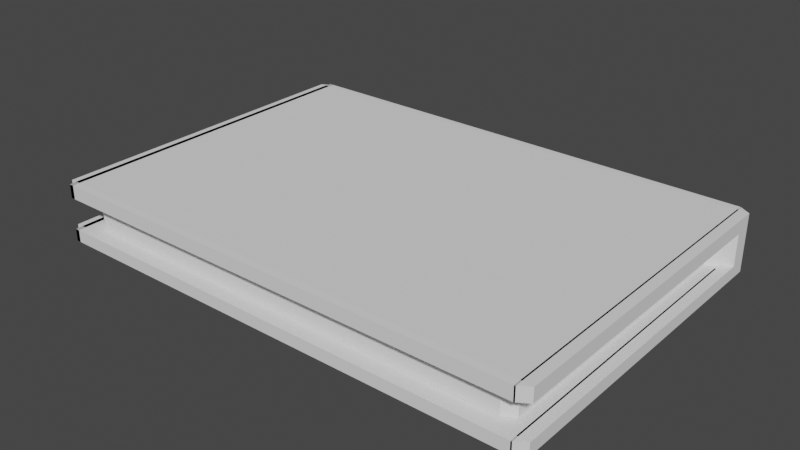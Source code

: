 # Source: Book.blend  (saved by Blender 3.1.7; exported with 4.5.12 LTS)
import bpy
from mathutils import Matrix  # noqa: F401  (used for matrix-valued properties, if any)

bpy.ops.wm.read_factory_settings(use_empty=True)
scene = bpy.context.scene
scene.name = 'Scene'

# ---- collections
col_collection = bpy.data.collections.new('Collection'); scene.collection.children.link(col_collection)

# ---- world
world_world = bpy.data.worlds.new('World'); scene.world = world_world
world_world.use_nodes = True; world_world.node_tree.nodes.clear()
_N = world_world.node_tree.nodes; _L = world_world.node_tree.links
n0 = _N.new('ShaderNodeOutputWorld'); n0.name = 'World Output'; n0.location = (300, 300)
n1 = _N.new('ShaderNodeBackground'); n1.name = 'Background'; n1.location = (10, 300)
n1.inputs[0].default_value = (0.05088, 0.05088, 0.05088, 1.0)
_L.new(n1.outputs[0], n0.inputs[0])
n0.is_active_output = True
world_world.color = (0.05088, 0.05088, 0.05088)
world_world.use_sun_shadow = False
world_world.sun_shadow_jitter_overblur = 0.0

# ---- meshes
me_cube_001 = bpy.data.meshes.new('Cube.001')
me_cube_001.from_pydata([(-0.9555, -0.9555, -1.0), (-0.9555, -1.0, -0.9555), (-1.0, -0.9555, -0.9555), (-0.9555, -1.0, 0.9555), (-0.9555, -0.9555, 1.0), (-1.0, -0.9555, 0.9555), (-0.9555, 0.9555, -1.0), (-1.0, 0.9555, -0.9555), (-1.0, 1.044, -0.9555), (-0.9555, 1.044, -1.0), (-0.9555, 0.9555, 1.0), (-0.9555, 1.0, 1.044), (-1.0, 1.044, 1.044), (-1.0, 1.044, 0.9555), (-1.0, 0.9555, 0.9555), (0.9555, -0.9555, -1.0), (1.0, -0.9555, -0.9555), (0.9555, -1.0, -0.9555), (0.9555, -0.9555, 1.0), (0.9555, -1.0, 0.9555), (1.0, -0.9555, 0.9555), (1.0, 1.044, -0.9555), (1.0, 0.9555, -0.9555), (0.9555, 0.9555, -1.0), (0.9555, 1.044, -1.0), (0.9555, 1.0, 1.044), (0.9555, 0.9555, 1.0), (1.0, 0.9555, 0.9555), (1.0, 1.044, 0.9555), (1.0, 1.044, 1.044), (-0.9555, 1.193, 0.9555), (-1.0, 1.149, 0.9555), (-1.0, 1.149, 1.044), (-0.9555, 1.193, 1.044), (-1.0, 1.149, -0.9555), (-0.9555, 1.193, -0.9555), (-0.9555, 1.149, -1.0), (0.9555, 1.193, -0.9555), (1.0, 1.149, -0.9555), (0.9555, 1.149, -1.0), (0.9555, 1.193, 1.044), (1.0, 1.149, 1.044), (1.0, 1.149, 0.9555), (0.9555, 1.193, 0.9555), (-1.0, 1.044, 5.967), (-1.0, 1.044, 5.878), (-0.9555, 1.0, 5.878), (-0.9555, 0.9555, 5.923), (-1.0, 0.9555, 5.967), (0.9555, 0.9555, 5.923), (0.9555, 1.0, 5.878), (1.0, 1.044, 5.878), (1.0, 1.044, 5.967), (1.0, 0.9555, 5.967), (-1.0, 1.149, 5.967), (-0.9555, 1.193, 5.967), (-0.9555, 1.193, 5.878), (-1.0, 1.149, 5.878), (0.9555, 1.193, 5.967), (1.0, 1.149, 5.967), (1.0, 1.149, 5.878), (0.9555, 1.193, 5.878), (-0.9555, 1.044, 8.174), (-1.0, 1.044, 8.129), (-1.0, 0.9555, 8.129), (-0.9555, 0.9555, 8.174), (0.9555, 0.9555, 8.174), (1.0, 0.9555, 8.129), (1.0, 1.044, 8.129), (0.9555, 1.044, 8.174), (-0.9555, 1.149, 8.174), (-0.9555, 1.193, 8.129), (-1.0, 1.149, 8.129), (0.9555, 1.193, 8.129), (0.9555, 1.149, 8.174), (1.0, 1.149, 8.129), (-0.9555, -0.9963, 5.967), (-1.0, -0.9518, 5.967), (-0.9555, -0.9518, 5.923), (0.9555, -0.9518, 5.923), (1.0, -0.9518, 5.967), (0.9555, -0.9963, 5.967), (-0.9555, -0.9963, 8.129), (-0.9555, -0.9518, 8.174), (-1.0, -0.9518, 8.129), (0.9555, -0.9518, 8.174), (0.9555, -0.9963, 8.129), (1.0, -0.9518, 8.129), (-0.974, 0.9555, -1.0), (-0.974, 1.044, -1.0), (-0.885, 1.044, -1.0), (-0.885, 0.9555, -1.0), (-0.974, 1.0, 1.044), (-0.974, 0.9555, 1.0), (-0.885, 0.9555, 1.0), (-0.885, 0.9555, 1.0), (-0.9295, 0.9555, 1.044), (-0.974, -1.0, -0.9555), (-0.974, -0.9555, -1.0), (-0.885, -0.9555, -1.0), (-0.885, -1.0, -0.9555), (-0.974, -1.0, 0.9555), (-0.885, -1.0, 0.9555), (-0.885, -0.9555, 1.0), (-0.974, -0.9555, 1.0), (-0.974, 1.193, -0.9555), (-0.885, 1.193, -0.9555), (-0.885, 1.149, -1.0), (-0.974, 1.149, -1.0), (-0.974, 1.193, 0.9555), (-0.974, 1.193, 1.044), (-0.885, 1.193, 1.044), (-0.885, 1.193, 0.9555), (-0.974, 1.0, 5.878), (-0.9295, 0.9555, 5.878), (-0.885, 0.9555, 5.923), (-0.885, 0.9555, 5.923), (-0.974, 0.9555, 5.923), (-0.974, 1.193, 5.878), (-0.974, 1.193, 5.967), (-0.885, 1.193, 5.967), (-0.885, 1.193, 5.878), (-0.974, 1.044, 8.174), (-0.974, 0.9555, 8.174), (-0.885, 0.9555, 8.174), (-0.885, 1.044, 8.174), (-0.974, 1.149, 8.174), (-0.885, 1.149, 8.174), (-0.885, 1.193, 8.129), (-0.974, 1.193, 8.129), (-0.974, -0.9963, 5.967), (-0.974, -0.9518, 5.923), (-0.885, -0.9518, 5.923), (-0.885, -0.9963, 5.967), (-0.974, -0.9963, 8.129), (-0.885, -0.9963, 8.129), (-0.885, -0.9518, 8.174), (-0.974, -0.9518, 8.174), (0.9611, 1.0, 1.044), (0.9166, 0.9555, 1.044), (0.8721, 0.9555, 1.0), (0.8721, 0.9555, 1.0), (0.9611, 0.9555, 1.0), (0.9611, -0.9555, -1.0), (0.9611, -1.0, -0.9555), (0.8721, -1.0, -0.9555), (0.8721, -0.9555, -1.0), (0.9611, 1.193, 0.9555), (0.8721, 1.193, 0.9555), (0.8721, 1.193, 1.044), (0.9611, 1.193, 1.044), (0.9611, 1.0, 5.878), (0.9611, 0.9555, 5.923), (0.8721, 0.9555, 5.923), (0.8721, 0.9555, 5.923), (0.9166, 0.9555, 5.878), (0.9611, 1.193, 5.967), (0.9611, 1.193, 5.878), (0.8721, 1.193, 5.878), (0.8721, 1.193, 5.967), (0.9611, 1.044, 8.174), (0.8721, 1.044, 8.174), (0.8721, 0.9555, 8.174), (0.9611, 0.9555, 8.174), (0.9611, 1.149, 8.174), (0.9611, 1.193, 8.129), (0.8721, 1.193, 8.129), (0.8721, 1.149, 8.174), (0.9611, -0.9963, 5.967), (0.8721, -0.9963, 5.967), (0.8721, -0.9518, 5.923), (0.9611, -0.9518, 5.923), (0.9611, -0.9963, 8.129), (0.9611, -0.9518, 8.174), (0.8721, -0.9518, 8.174), (0.8721, -0.9963, 8.129), (0.8721, 0.9555, -1.0), (0.8721, 1.044, -1.0), (0.9611, 1.044, -1.0), (0.9611, 0.9555, -1.0), (0.8721, -0.9555, 1.0), (0.8721, -1.0, 0.9555), (0.9611, -1.0, 0.9555), (0.9611, -0.9555, 1.0), (0.8721, 1.193, -0.9555), (0.9611, 1.193, -0.9555), (0.9611, 1.149, -1.0), (0.8721, 1.149, -1.0), (-0.9295, -0.7022, 1.044), (-0.9295, -0.6132, 1.044), (-0.885, -0.6132, 1.0), (-0.885, -0.7022, 1.0), (-0.9295, -0.7022, 5.878), (-0.885, -0.7022, 5.923), (-0.885, -0.6132, 5.923), (-0.9295, -0.6132, 5.878), (0.8721, -0.7022, 1.0), (0.8721, -0.6132, 1.0), (0.9166, -0.6132, 1.044), (0.9166, -0.7022, 1.044), (0.8721, -0.7022, 5.923), (0.9166, -0.7022, 5.878), (0.9166, -0.6132, 5.878), (0.8721, -0.6132, 5.923), (-0.9295, -0.8492, 1.044), (-0.885, -0.8492, 1.0), (-0.885, -0.8937, 1.044), (-0.9295, -0.8492, 5.878), (-0.885, -0.8937, 5.878), (-0.885, -0.8492, 5.923), (0.8721, -0.8492, 1.0), (0.9166, -0.8492, 1.044), (0.8721, -0.8937, 1.044), (0.8721, -0.8492, 5.923), (0.8721, -0.8937, 5.878), (0.9166, -0.8492, 5.878)], [], [(97, 101, 3, 1), (29, 41, 60, 51), (17, 19, 182, 144), (93, 10, 4, 104), (22, 27, 20, 16), (8, 13, 31, 34), (40, 150, 157, 61), (89, 9, 36, 108), (24, 178, 186, 39), (32, 12, 45, 57), (64, 48, 77, 84), (35, 30, 109, 105), (185, 147, 43, 37), (11, 92, 113, 46), (76, 130, 134, 82), (58, 156, 165, 73), (53, 67, 87, 80), (47, 117, 131, 78), (91, 176, 146, 99), (66, 163, 173, 85), (119, 55, 71, 129), (52, 59, 75, 68), (152, 49, 79, 171), (125, 161, 167, 127), (168, 81, 86, 172), (162, 124, 136, 174), (123, 65, 83, 137), (116, 153, 170, 132), (141, 94, 103, 180), (110, 33, 56, 118), (95, 140, 197, 190), (2, 5, 14, 7), (106, 112, 148, 184), (179, 23, 15, 143), (26, 142, 183, 18), (28, 21, 38, 42), (138, 25, 50, 151), (54, 44, 63, 72), (62, 122, 126, 70), (160, 69, 74, 164), (154, 115, 194, 203), (139, 155, 202, 198), (133, 169, 175, 135), (149, 111, 121, 158), (177, 90, 107, 187), (114, 96, 189, 195), (191, 196, 210, 205), (159, 120, 128, 166), (192, 188, 204, 207), (145, 181, 102, 100), (206, 212, 214, 208), (200, 193, 209, 213), (199, 201, 215, 211), (0, 1, 2), (3, 4, 5), (6, 7, 8, 9), (10, 11, 12, 13, 14), (15, 16, 17), (18, 19, 20), (21, 22, 23, 24), (25, 26, 27, 28, 29), (30, 31, 32, 33), (34, 35, 36), (37, 38, 39), (40, 41, 42, 43), (44, 45, 46, 47, 48), (49, 50, 51, 52, 53), (54, 55, 56, 57), (58, 59, 60, 61), (62, 63, 64, 65), (66, 67, 68, 69), (70, 71, 72), (73, 74, 75), (76, 77, 78), (79, 80, 81), (82, 83, 84), (85, 86, 87), (88, 89, 90, 91), (92, 93, 94, 95, 96), (97, 98, 99, 100), (101, 102, 103, 104), (105, 106, 107, 108), (109, 110, 111, 112), (113, 114, 115, 116, 117), (118, 119, 120, 121), (122, 123, 124, 125), (126, 127, 128, 129), (130, 131, 132, 133), (134, 135, 136, 137), (138, 139, 140, 141, 142), (143, 144, 145, 146), (147, 148, 149, 150), (151, 152, 153, 154, 155), (156, 157, 158, 159), (160, 161, 162, 163), (164, 165, 166, 167), (168, 169, 170, 171), (172, 173, 174, 175), (176, 177, 178, 179), (180, 181, 182, 183), (184, 185, 186, 187), (188, 189, 190, 191), (192, 193, 194, 195), (196, 197, 198, 199), (200, 201, 202, 203), (204, 205, 206), (207, 208, 209), (210, 211, 212), (213, 214, 215), (6, 0, 2, 7), (1, 3, 5, 2), (4, 10, 14, 5), (13, 8, 7, 14), (88, 6, 9, 89), (142, 26, 25, 138), (27, 22, 21, 28), (15, 23, 22, 16), (26, 18, 20, 27), (19, 17, 16, 20), (143, 15, 17, 144), (104, 4, 3, 101), (30, 35, 34, 31), (108, 36, 35, 105), (150, 40, 43, 147), (42, 38, 37, 43), (28, 42, 41, 29), (31, 13, 12, 32), (36, 9, 8, 34), (24, 39, 38, 21), (151, 50, 49, 152), (156, 58, 61, 157), (51, 60, 59, 52), (57, 45, 44, 54), (29, 51, 50, 25), (45, 12, 11, 46), (40, 61, 60, 41), (32, 57, 56, 33), (163, 66, 69, 160), (164, 74, 73, 165), (68, 75, 74, 69), (72, 63, 62, 70), (48, 64, 63, 44), (71, 55, 54, 72), (75, 59, 58, 73), (67, 53, 52, 68), (171, 79, 81, 168), (172, 86, 85, 173), (76, 82, 84, 77), (86, 81, 80, 87), (47, 78, 77, 48), (83, 65, 64, 84), (87, 67, 66, 85), (79, 49, 53, 80), (176, 91, 90, 177), (10, 93, 92, 11), (0, 98, 97, 1), (180, 103, 102, 181), (187, 107, 106, 184), (33, 110, 109, 30), (46, 113, 117, 47), (55, 119, 118, 56), (65, 123, 122, 62), (70, 126, 129, 71), (78, 131, 130, 76), (82, 134, 137, 83), (116, 132, 131, 117), (123, 137, 136, 124), (133, 135, 134, 130), (119, 129, 128, 120), (125, 127, 126, 122), (110, 118, 121, 111), (89, 108, 107, 90), (112, 106, 105, 109), (93, 104, 103, 94), (91, 99, 98, 88), (101, 97, 100, 102), (96, 114, 113, 92), (94, 141, 140, 95), (99, 146, 145, 100), (111, 149, 148, 112), (115, 154, 153, 116), (120, 159, 158, 121), (124, 162, 161, 125), (127, 167, 166, 128), (132, 170, 169, 133), (135, 175, 174, 136), (23, 179, 178, 24), (18, 183, 182, 19), (39, 186, 185, 37), (181, 145, 144, 182), (141, 180, 183, 142), (177, 187, 186, 178), (149, 158, 157, 150), (159, 166, 165, 156), (162, 174, 173, 163), (152, 171, 170, 153), (168, 172, 175, 169), (160, 164, 167, 161), (147, 185, 184, 148), (179, 143, 146, 176), (138, 151, 155, 139), (188, 192, 195, 189), (190, 197, 196, 191), (193, 200, 203, 194), (198, 202, 201, 199), (139, 198, 197, 140), (189, 96, 95, 190), (114, 195, 194, 115), (202, 155, 154, 203), (206, 208, 207, 204), (205, 210, 212, 206), (208, 214, 213, 209), (211, 215, 214, 212), (191, 205, 204, 188), (209, 193, 192, 207), (200, 213, 215, 201), (210, 196, 199, 211), (6, 88, 98, 0)])
_uv = me_cube_001.uv_layers.new(name='UVMap')
_uv.uv.foreach_set('vector', [0.3806, 0.9967, 0.6194, 0.9967, 0.6194, 0.9944, 0.3806, 0.9944, 0.625, 0.5, 0.625, 0.5, 0.625, 0.5, 0.625, 0.5, 0.3806, 0.7556, 0.6194, 0.7556, 0.6194, 0.7549, 0.3806, 0.7549, 0.8717, 0.5056, 0.8694, 0.5056, 0.8694, 0.7444, 0.8717, 0.7444, 0.3806, 0.5056, 0.6194, 0.5056, 0.6194, 0.7444, 0.3806, 0.7444, 0.3806, 0.25, 0.6194, 0.25, 0.6194, 0.25, 0.3806, 0.25, 0.625, 0.4944, 0.625, 0.4951, 0.625, 0.4951, 0.625, 0.4944, 0.1283, 0.5, 0.1306, 0.5, 0.1306, 0.5, 0.1283, 0.5, 0.3694, 0.5, 0.3701, 0.5, 0.3701, 0.5, 0.3694, 0.5, 0.625, 0.25, 0.625, 0.25, 0.625, 0.25, 0.625, 0.25, 0.625, 0.25, 0.625, 0.25, 0.625, 0.25, 0.625, 0.25, 0.3806, 0.2556, 0.6194, 0.2556, 0.6194, 0.2533, 0.3806, 0.2533, 0.3806, 0.4951, 0.6194, 0.4951, 0.6194, 0.4944, 0.3806, 0.4944, 0.8694, 0.5, 0.8717, 0.5, 0.8717, 0.5, 0.8694, 0.5, 0.8694, 0.5, 0.8717, 0.5, 0.8717, 0.5, 0.8694, 0.5, 0.625, 0.4944, 0.625, 0.4951, 0.625, 0.4951, 0.625, 0.4944, 0.625, 0.5, 0.625, 0.5, 0.625, 0.5, 0.625, 0.5, 0.8694, 0.5, 0.8717, 0.5, 0.8717, 0.5, 0.8694, 0.5, 0.1394, 0.5056, 0.359, 0.5056, 0.359, 0.7444, 0.1394, 0.7444, 0.6306, 0.5, 0.6299, 0.5, 0.6299, 0.5, 0.6306, 0.5, 0.625, 0.2533, 0.625, 0.2556, 0.625, 0.2556, 0.625, 0.2533, 0.625, 0.5, 0.625, 0.5, 0.625, 0.5, 0.625, 0.5, 0.6299, 0.5, 0.6306, 0.5, 0.6306, 0.5, 0.6299, 0.5, 0.8606, 0.5, 0.641, 0.5, 0.641, 0.5, 0.8606, 0.5, 0.6299, 0.5, 0.6306, 0.5, 0.6306, 0.5, 0.6299, 0.5, 0.641, 0.5, 0.8606, 0.5, 0.8606, 0.5, 0.641, 0.5, 0.8717, 0.5, 0.8694, 0.5, 0.8694, 0.5, 0.8717, 0.5, 0.8606, 0.5, 0.641, 0.5, 0.641, 0.5, 0.8606, 0.5, 0.641, 0.5056, 0.8606, 0.5056, 0.8606, 0.7444, 0.641, 0.7444, 0.625, 0.2533, 0.625, 0.2556, 0.625, 0.2556, 0.625, 0.2533, 0.8606, 0.5, 0.641, 0.5, 0.641, 0.5, 0.8606, 0.5, 0.3806, 0.005562, 0.6194, 0.005562, 0.6194, 0.2444, 0.3806, 0.2444, 0.3806, 0.2644, 0.6194, 0.2644, 0.6194, 0.484, 0.3806, 0.484, 0.3701, 0.5056, 0.3694, 0.5056, 0.3694, 0.7444, 0.3701, 0.7444, 0.6306, 0.5056, 0.6299, 0.5056, 0.6299, 0.7444, 0.6306, 0.7444, 0.6194, 0.5, 0.3806, 0.5, 0.3806, 0.5, 0.6194, 0.5, 0.6299, 0.5, 0.6306, 0.5, 0.6306, 0.5, 0.6299, 0.5, 0.625, 0.25, 0.625, 0.25, 0.625, 0.25, 0.625, 0.25, 0.8694, 0.5, 0.8717, 0.5, 0.8717, 0.5, 0.8694, 0.5, 0.6299, 0.5, 0.6306, 0.5, 0.6306, 0.5, 0.6299, 0.5, 0.641, 0.5, 0.8606, 0.5, 0.8606, 0.5, 0.641, 0.5, 0.6354, 0.5, 0.6354, 0.5, 0.6354, 0.5, 0.6354, 0.5, 0.8606, 0.5, 0.641, 0.5, 0.641, 0.5, 0.8606, 0.5, 0.625, 0.484, 0.625, 0.2644, 0.625, 0.2644, 0.625, 0.484, 0.359, 0.5, 0.1394, 0.5, 0.1394, 0.5, 0.359, 0.5, 0.8662, 0.5, 0.8662, 0.5, 0.8662, 0.5, 0.8662, 0.5, 0.8606, 0.5, 0.641, 0.5, 0.641, 0.5, 0.8606, 0.5, 0.625, 0.484, 0.625, 0.2644, 0.625, 0.2644, 0.625, 0.484, 0.8662, 0.5, 0.8662, 0.5, 0.8662, 0.5, 0.8662, 0.5, 0.3806, 0.766, 0.6194, 0.766, 0.6194, 0.9856, 0.3806, 0.9856, 0.8606, 0.5, 0.641, 0.5, 0.641, 0.5, 0.8606, 0.5, 0.641, 0.5, 0.8606, 0.5, 0.8606, 0.5, 0.641, 0.5, 0.6354, 0.5, 0.6354, 0.5, 0.6354, 0.5, 0.6354, 0.5, 0.1306, 0.7444, 0.1306, 0.75, 0.125, 0.7444, 0.6194, 0.9944, 0.625, 0.9944, 0.6194, 1.0, 0.1306, 0.5056, 0.125, 0.5056, 0.125, 0.5, 0.1306, 0.5, 0.625, 0.2444, 0.625, 0.25, 0.625, 0.25, 0.6194, 0.25, 0.6194, 0.25, 0.3694, 0.7444, 0.375, 0.7444, 0.3694, 0.75, 0.625, 0.7556, 0.625, 0.7556, 0.6194, 0.75, 0.3806, 0.5, 0.3806, 0.5056, 0.3694, 0.5056, 0.3694, 0.5, 0.6306, 0.5, 0.6306, 0.5056, 0.6194, 0.5056, 0.6194, 0.5, 0.625, 0.5, 0.6194, 0.2556, 0.6194, 0.25, 0.625, 0.25, 0.625, 0.2556, 0.125, 0.5, 0.1306, 0.5, 0.125, 0.5, 0.3694, 0.5, 0.375, 0.5, 0.375, 0.5, 0.625, 0.4944, 0.625, 0.5, 0.6194, 0.5, 0.6194, 0.4944, 0.625, 0.25, 0.625, 0.25, 0.625, 0.25, 0.625, 0.25, 0.625, 0.25, 0.6306, 0.5, 0.6306, 0.5, 0.625, 0.5, 0.625, 0.5, 0.625, 0.5, 0.625, 0.25, 0.625, 0.2556, 0.625, 0.2556, 0.625, 0.25, 0.625, 0.4944, 0.625, 0.5, 0.625, 0.5, 0.625, 0.4944, 0.625, 0.25, 0.625, 0.25, 0.625, 0.25, 0.625, 0.25, 0.6306, 0.5, 0.625, 0.5, 0.625, 0.5, 0.6306, 0.5, 0.625, 0.2556, 0.625, 0.25, 0.625, 0.25, 0.625, 0.4944, 0.625, 0.4944, 0.625, 0.5, 0.8694, 0.5, 0.875, 0.5, 0.875, 0.5, 0.6306, 0.5, 0.625, 0.5, 0.6306, 0.5, 0.8694, 0.5, 0.8694, 0.5, 0.875, 0.5, 0.6306, 0.5, 0.6306, 0.5, 0.625, 0.5, 0.1283, 0.5056, 0.1283, 0.5, 0.1394, 0.5, 0.1394, 0.5056, 0.8717, 0.5, 0.8717, 0.5056, 0.8606, 0.5056, 0.8606, 0.5, 0.8662, 0.5, 0.1283, 0.75, 0.1283, 0.75, 0.1338, 0.7444, 0.1338, 0.75, 0.6194, 0.9967, 0.6194, 0.9912, 0.625, 0.9912, 0.625, 0.9967, 0.1283, 0.5, 0.1338, 0.5, 0.1338, 0.5, 0.1338, 0.5, 0.6194, 0.2533, 0.625, 0.2533, 0.625, 0.2644, 0.6194, 0.2644, 0.8717, 0.5, 0.8662, 0.5, 0.8606, 0.5, 0.8606, 0.5, 0.8717, 0.5, 0.625, 0.2533, 0.625, 0.2533, 0.625, 0.2644, 0.625, 0.2644, 0.8717, 0.5, 0.8717, 0.5, 0.8606, 0.5, 0.8606, 0.5, 0.625, 0.2533, 0.625, 0.2588, 0.625, 0.2588, 0.625, 0.2588, 0.8717, 0.5, 0.8717, 0.5, 0.8606, 0.5, 0.8606, 0.5, 0.8717, 0.5, 0.8606, 0.5, 0.8606, 0.5, 0.8717, 0.5, 0.6299, 0.5, 0.6354, 0.5, 0.641, 0.5, 0.641, 0.5056, 0.6299, 0.5056, 0.3701, 0.7444, 0.3646, 0.75, 0.359, 0.75, 0.359, 0.75, 0.6194, 0.4951, 0.6194, 0.484, 0.625, 0.484, 0.625, 0.4951, 0.6299, 0.5, 0.6299, 0.5, 0.641, 0.5, 0.641, 0.5, 0.6354, 0.5, 0.625, 0.4951, 0.625, 0.4951, 0.625, 0.484, 0.625, 0.484, 0.6299, 0.5, 0.641, 0.5, 0.641, 0.5, 0.6299, 0.5, 0.625, 0.4951, 0.625, 0.4896, 0.625, 0.4896, 0.625, 0.484, 0.6299, 0.5, 0.641, 0.5, 0.641, 0.5, 0.6299, 0.5, 0.6299, 0.5, 0.6299, 0.5, 0.641, 0.5, 0.641, 0.5, 0.359, 0.5056, 0.359, 0.5, 0.3701, 0.5, 0.3701, 0.5056, 0.625, 0.766, 0.625, 0.766, 0.6194, 0.7604, 0.625, 0.7604, 0.359, 0.5, 0.3646, 0.5, 0.3646, 0.5, 0.3646, 0.5, 0.8662, 0.5, 0.8662, 0.5, 0.8606, 0.5, 0.8606, 0.5, 0.8662, 0.5, 0.8606, 0.5, 0.8606, 0.5, 0.8662, 0.5, 0.641, 0.5, 0.641, 0.5, 0.6354, 0.5, 0.6354, 0.5, 0.641, 0.5, 0.6354, 0.5, 0.6354, 0.5, 0.641, 0.5, 0.8662, 0.5, 0.8606, 0.5, 0.8606, 0.5, 0.8662, 0.5, 0.8606, 0.5, 0.8606, 0.5, 0.641, 0.5, 0.6354, 0.5, 0.641, 0.5, 0.641, 0.5, 0.641, 0.5, 0.6354, 0.5, 0.1306, 0.5056, 0.1306, 0.7444, 0.125, 0.7444, 0.125, 0.5056, 0.3806, 0.0, 0.6194, 0.0, 0.6194, 0.005562, 0.3806, 0.005562, 0.625, 0.005562, 0.625, 0.2444, 0.6194, 0.2444, 0.6194, 0.005562, 0.6194, 0.25, 0.3806, 0.25, 0.3806, 0.2444, 0.6194, 0.2444, 0.1283, 0.5056, 0.1306, 0.5056, 0.1306, 0.5, 0.1283, 0.5, 0.6299, 0.5056, 0.6306, 0.5056, 0.6306, 0.5, 0.6299, 0.5, 0.6194, 0.5056, 0.3806, 0.5056, 0.3806, 0.5, 0.6194, 0.5, 0.3694, 0.7444, 0.3694, 0.5056, 0.3806, 0.5056, 0.3806, 0.7444, 0.6306, 0.5056, 0.6306, 0.7444, 0.6194, 0.7444, 0.6194, 0.5056, 0.6194, 0.7556, 0.3806, 0.7556, 0.3806, 0.7444, 0.6194, 0.7444, 0.3701, 0.7444, 0.3694, 0.7444, 0.3694, 0.75, 0.3701, 0.75, 0.625, 0.9967, 0.625, 0.9944, 0.6194, 0.9944, 0.6194, 0.9967, 0.6194, 0.2556, 0.3806, 0.2556, 0.3806, 0.25, 0.6194, 0.25, 0.1283, 0.5, 0.1306, 0.5, 0.1306, 0.5, 0.1283, 0.5, 0.625, 0.4951, 0.625, 0.4944, 0.6194, 0.4944, 0.6194, 0.4951, 0.6194, 0.5, 0.3806, 0.5, 0.3806, 0.4944, 0.6194, 0.4944, 0.6194, 0.5, 0.6194, 0.5, 0.625, 0.5, 0.625, 0.5, 0.6194, 0.25, 0.6194, 0.25, 0.625, 0.25, 0.625, 0.25, 0.1306, 0.5, 0.1306, 0.5, 0.125, 0.5, 0.125, 0.5, 0.3694, 0.5, 0.3694, 0.5, 0.3806, 0.5, 0.3806, 0.5, 0.6299, 0.5, 0.6306, 0.5, 0.6306, 0.5, 0.6299, 0.5, 0.625, 0.4951, 0.625, 0.4944, 0.625, 0.4944, 0.625, 0.4951, 0.625, 0.5, 0.625, 0.5, 0.625, 0.5, 0.625, 0.5, 0.625, 0.25, 0.625, 0.25, 0.625, 0.25, 0.625, 0.25, 0.625, 0.5, 0.625, 0.5, 0.6306, 0.5, 0.6306, 0.5, 0.625, 0.25, 0.625, 0.25, 0.625, 0.25, 0.625, 0.25, 0.625, 0.4944, 0.625, 0.4944, 0.625, 0.5, 0.625, 0.5, 0.625, 0.25, 0.625, 0.25, 0.625, 0.2556, 0.625, 0.2556, 0.6299, 0.5, 0.6306, 0.5, 0.6306, 0.5, 0.6299, 0.5, 0.625, 0.4951, 0.625, 0.4944, 0.625, 0.4944, 0.625, 0.4951, 0.625, 0.5, 0.625, 0.5, 0.6306, 0.5, 0.6306, 0.5, 0.625, 0.25, 0.625, 0.25, 0.625, 0.25, 0.625, 0.25, 0.625, 0.25, 0.625, 0.25, 0.625, 0.25, 0.625, 0.25, 0.625, 0.2556, 0.625, 0.2556, 0.625, 0.25, 0.625, 0.25, 0.625, 0.5, 0.625, 0.5, 0.625, 0.4944, 0.625, 0.4944, 0.625, 0.5, 0.625, 0.5, 0.625, 0.5, 0.625, 0.5, 0.6299, 0.5, 0.6306, 0.5, 0.6306, 0.5, 0.6299, 0.5, 0.6299, 0.5, 0.6306, 0.5, 0.6306, 0.5, 0.6299, 0.5, 0.625, 0.25, 0.625, 0.25, 0.625, 0.25, 0.625, 0.25, 0.6306, 0.5, 0.6306, 0.5, 0.625, 0.5, 0.625, 0.5, 0.8694, 0.5, 0.8694, 0.5, 0.875, 0.5, 0.875, 0.5, 0.625, 0.25, 0.625, 0.25, 0.625, 0.25, 0.625, 0.25, 0.625, 0.5, 0.625, 0.5, 0.6306, 0.5, 0.6306, 0.5, 0.6306, 0.5, 0.6306, 0.5, 0.625, 0.5, 0.625, 0.5, 0.359, 0.5056, 0.1394, 0.5056, 0.1394, 0.5, 0.359, 0.5, 0.8694, 0.5056, 0.8717, 0.5056, 0.8717, 0.5, 0.8694, 0.5, 0.1306, 0.7444, 0.1283, 0.7444, 0.1283, 0.75, 0.1306, 0.75, 0.625, 0.766, 0.625, 0.9856, 0.6194, 0.9856, 0.6194, 0.766, 0.359, 0.5, 0.1394, 0.5, 0.1394, 0.5, 0.359, 0.5, 0.625, 0.2556, 0.625, 0.2533, 0.6194, 0.2533, 0.6194, 0.2556, 0.8694, 0.5, 0.8717, 0.5, 0.8717, 0.5, 0.8694, 0.5, 0.625, 0.2556, 0.625, 0.2533, 0.625, 0.2533, 0.625, 0.2556, 0.8694, 0.5, 0.8717, 0.5, 0.8717, 0.5, 0.8694, 0.5, 0.625, 0.2556, 0.625, 0.2533, 0.625, 0.2533, 0.625, 0.2556, 0.8694, 0.5, 0.8717, 0.5, 0.8717, 0.5, 0.8694, 0.5, 0.8694, 0.5, 0.8717, 0.5, 0.8717, 0.5, 0.8694, 0.5, 0.8606, 0.5, 0.8606, 0.5, 0.8717, 0.5, 0.8717, 0.5, 0.8717, 0.5, 0.8717, 0.5, 0.8606, 0.5, 0.8606, 0.5, 0.8606, 0.5, 0.8606, 0.5, 0.8717, 0.5, 0.8717, 0.5, 0.625, 0.2533, 0.625, 0.2533, 0.625, 0.2644, 0.625, 0.2644, 0.8606, 0.5, 0.8606, 0.5, 0.8717, 0.5, 0.8717, 0.5, 0.625, 0.2533, 0.625, 0.2533, 0.625, 0.2644, 0.625, 0.2644, 0.1283, 0.5, 0.1283, 0.5, 0.1394, 0.5, 0.1394, 0.5, 0.6194, 0.2644, 0.3806, 0.2644, 0.3806, 0.2533, 0.6194, 0.2533, 0.8717, 0.5056, 0.8717, 0.7444, 0.8606, 0.7444, 0.8606, 0.5056, 0.1394, 0.5056, 0.1394, 0.7444, 0.1283, 0.7444, 0.1283, 0.5056, 0.6194, 0.9967, 0.3806, 0.9967, 0.3806, 0.9856, 0.6194, 0.9856, 0.8662, 0.5, 0.8662, 0.5, 0.8717, 0.5, 0.8717, 0.5, 0.8606, 0.5056, 0.641, 0.5056, 0.641, 0.5, 0.8606, 0.5, 0.1394, 0.7444, 0.359, 0.7444, 0.359, 0.75, 0.1394, 0.75, 0.625, 0.2644, 0.625, 0.484, 0.6194, 0.484, 0.6194, 0.2644, 0.8606, 0.5, 0.641, 0.5, 0.641, 0.5, 0.8606, 0.5, 0.625, 0.2644, 0.625, 0.484, 0.625, 0.484, 0.625, 0.2644, 0.8606, 0.5, 0.641, 0.5, 0.641, 0.5, 0.8606, 0.5, 0.625, 0.2644, 0.625, 0.484, 0.625, 0.484, 0.625, 0.2644, 0.8606, 0.5, 0.641, 0.5, 0.641, 0.5, 0.8606, 0.5, 0.8606, 0.5, 0.641, 0.5, 0.641, 0.5, 0.8606, 0.5, 0.3694, 0.5056, 0.3701, 0.5056, 0.3701, 0.5, 0.3694, 0.5, 0.625, 0.7556, 0.625, 0.7549, 0.6194, 0.7549, 0.6194, 0.7556, 0.3694, 0.5, 0.3701, 0.5, 0.3701, 0.5, 0.3694, 0.5, 0.6194, 0.766, 0.3806, 0.766, 0.3806, 0.7549, 0.6194, 0.7549, 0.641, 0.5056, 0.641, 0.7444, 0.6299, 0.7444, 0.6299, 0.5056, 0.359, 0.5, 0.359, 0.5, 0.3701, 0.5, 0.3701, 0.5, 0.625, 0.484, 0.625, 0.484, 0.625, 0.4951, 0.625, 0.4951, 0.625, 0.484, 0.625, 0.484, 0.625, 0.4951, 0.625, 0.4951, 0.641, 0.5, 0.641, 0.5, 0.6299, 0.5, 0.6299, 0.5, 0.6299, 0.5, 0.6299, 0.5, 0.641, 0.5, 0.641, 0.5, 0.6299, 0.5, 0.6299, 0.5, 0.641, 0.5, 0.641, 0.5, 0.6299, 0.5, 0.6299, 0.5, 0.641, 0.5, 0.641, 0.5, 0.6194, 0.4951, 0.3806, 0.4951, 0.3806, 0.484, 0.6194, 0.484, 0.3701, 0.5056, 0.3701, 0.7444, 0.359, 0.7444, 0.359, 0.5056, 0.6299, 0.5, 0.6299, 0.5, 0.6354, 0.5, 0.6354, 0.5, 0.8662, 0.5, 0.8662, 0.5, 0.8662, 0.5, 0.8662, 0.5, 0.8606, 0.5, 0.641, 0.5, 0.641, 0.5, 0.8606, 0.5, 0.8606, 0.5, 0.641, 0.5, 0.641, 0.5, 0.8606, 0.5, 0.6354, 0.5, 0.6354, 0.5, 0.6354, 0.5, 0.6354, 0.5, 0.6354, 0.5, 0.6354, 0.5, 0.641, 0.5, 0.641, 0.5, 0.8662, 0.5, 0.8662, 0.5, 0.8606, 0.5, 0.8606, 0.5, 0.8662, 0.5, 0.8662, 0.5, 0.8606, 0.5, 0.8606, 0.5, 0.6354, 0.5, 0.6354, 0.5, 0.641, 0.5, 0.641, 0.5, 0.8606, 0.5, 0.8606, 0.5, 0.8662, 0.5, 0.8662, 0.5, 0.8606, 0.5, 0.641, 0.5, 0.641, 0.5, 0.8606, 0.5, 0.8606, 0.5, 0.641, 0.5, 0.641, 0.5, 0.8606, 0.5, 0.6354, 0.5, 0.6354, 0.5, 0.641, 0.5, 0.641, 0.5, 0.8606, 0.5, 0.8606, 0.5, 0.8662, 0.5, 0.8662, 0.5, 0.8606, 0.5, 0.8606, 0.5, 0.8662, 0.5, 0.8662, 0.5, 0.641, 0.5, 0.641, 0.5, 0.6354, 0.5, 0.6354, 0.5, 0.641, 0.5, 0.641, 0.5, 0.6354, 0.5, 0.6354, 0.5, 0.1306, 0.5056, 0.1283, 0.5056, 0.1283, 0.7444, 0.1306, 0.7444])
me_cube_001.use_remesh_fix_poles = True
me_cube_001.use_remesh_preserve_attributes = False
me_cube_001.update()

# ---- objects
ob_cube = bpy.data.objects.new('Cube', me_cube_001)

# ---- transforms, parenting, visibility, modifiers, constraints
ob_cube.location = (0.0, 0.0, 0.02)
ob_cube.scale = (0.8, 0.5, 0.02)

# ---- collection membership
col_collection.objects.link(ob_cube)

# ---- scene / render settings (as saved in the file)
scene.frame_start = 1; scene.frame_end = 250; scene.frame_set(1)
scene.render.engine = 'BLENDER_EEVEE_NEXT'
scene.cycles.sampling_pattern = 'TABULATED_SOBOL'
scene.cycles.use_light_tree = False
scene.view_settings.view_transform = 'Filmic'
bpy.context.view_layer.update()

# ---- added for rendering (the .blend has no active camera and no usable light): camera, sun
cam_auto = bpy.data.cameras.new('AutoCamera')
cam_auto.lens = 50.0
cam_auto.sensor_width = 36.0
cam_auto.clip_end = 1000.0
ob_auto_camera = bpy.data.objects.new('AutoCamera', cam_auto)
scene.collection.objects.link(ob_auto_camera)
ob_auto_camera.location = (1.80268, -2.11493, 1.53389)
ob_auto_camera.rotation_euler = (1.09748, -7.21219e-08, 0.694738)
scene.camera = ob_auto_camera
light_auto_sun = bpy.data.lights.new('AutoSun', 'SUN')
light_auto_sun.energy = 3.0
light_auto_sun.angle = 0.0523599
ob_auto_sun = bpy.data.objects.new('AutoSun', light_auto_sun)
scene.collection.objects.link(ob_auto_sun)
ob_auto_sun.rotation_euler = (0.872665, 0.174533, 0.523599)
bpy.context.view_layer.update()
